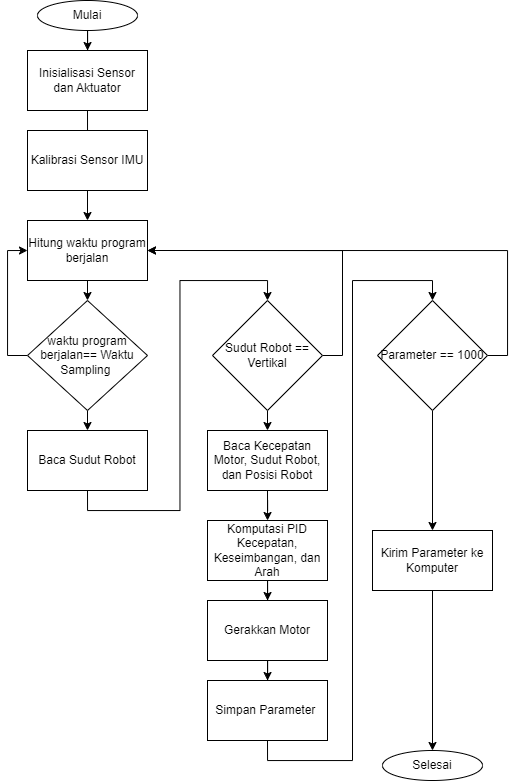

The diagram above was exported from draw.io. Its source (the exported page's mxGraphModel, read from the mxfile embedded in the PNG):
<mxGraphModel dx="1509" dy="825" grid="1" gridSize="10" guides="1" tooltips="1" connect="1" arrows="1" fold="1" page="1" pageScale="1" pageWidth="1169" pageHeight="827" math="0" shadow="0">
  <root>
    <mxCell id="0" />
    <mxCell id="1" parent="0" />
    <mxCell id="GJq5_mtrOuGWS9j8UcrE-3" style="edgeStyle=orthogonalEdgeStyle;rounded=0;orthogonalLoop=1;jettySize=auto;html=1;exitX=0.5;exitY=1;exitDx=0;exitDy=0;" edge="1" parent="1" source="GJq5_mtrOuGWS9j8UcrE-1" target="GJq5_mtrOuGWS9j8UcrE-2">
      <mxGeometry relative="1" as="geometry" />
    </mxCell>
    <mxCell id="GJq5_mtrOuGWS9j8UcrE-1" value="Mulai" style="ellipse;whiteSpace=wrap;html=1;" vertex="1" parent="1">
      <mxGeometry x="70" y="10" width="100" height="30" as="geometry" />
    </mxCell>
    <mxCell id="GJq5_mtrOuGWS9j8UcrE-4" style="edgeStyle=orthogonalEdgeStyle;rounded=0;orthogonalLoop=1;jettySize=auto;html=1;exitX=0.5;exitY=1;exitDx=0;exitDy=0;" edge="1" parent="1" source="GJq5_mtrOuGWS9j8UcrE-2">
      <mxGeometry relative="1" as="geometry">
        <mxPoint x="120" y="200" as="targetPoint" />
      </mxGeometry>
    </mxCell>
    <mxCell id="GJq5_mtrOuGWS9j8UcrE-2" value="Inisialisasi Sensor dan Aktuator" style="rounded=0;whiteSpace=wrap;html=1;" vertex="1" parent="1">
      <mxGeometry x="60" y="60" width="120" height="60" as="geometry" />
    </mxCell>
    <mxCell id="GJq5_mtrOuGWS9j8UcrE-43" style="edgeStyle=orthogonalEdgeStyle;rounded=0;orthogonalLoop=1;jettySize=auto;html=1;exitX=0.5;exitY=1;exitDx=0;exitDy=0;entryX=0.5;entryY=0;entryDx=0;entryDy=0;" edge="1" parent="1" source="GJq5_mtrOuGWS9j8UcrE-5" target="GJq5_mtrOuGWS9j8UcrE-10">
      <mxGeometry relative="1" as="geometry" />
    </mxCell>
    <mxCell id="GJq5_mtrOuGWS9j8UcrE-5" value="Kalibrasi Sensor IMU" style="rounded=0;whiteSpace=wrap;html=1;" vertex="1" parent="1">
      <mxGeometry x="60" y="140" width="120" height="60" as="geometry" />
    </mxCell>
    <mxCell id="GJq5_mtrOuGWS9j8UcrE-11" style="edgeStyle=orthogonalEdgeStyle;rounded=0;orthogonalLoop=1;jettySize=auto;html=1;exitX=0;exitY=0.5;exitDx=0;exitDy=0;entryX=0;entryY=0.5;entryDx=0;entryDy=0;" edge="1" parent="1" source="GJq5_mtrOuGWS9j8UcrE-6" target="GJq5_mtrOuGWS9j8UcrE-10">
      <mxGeometry relative="1" as="geometry" />
    </mxCell>
    <mxCell id="GJq5_mtrOuGWS9j8UcrE-13" style="edgeStyle=orthogonalEdgeStyle;rounded=0;orthogonalLoop=1;jettySize=auto;html=1;exitX=0.5;exitY=1;exitDx=0;exitDy=0;entryX=0.5;entryY=0;entryDx=0;entryDy=0;" edge="1" parent="1" source="GJq5_mtrOuGWS9j8UcrE-6" target="GJq5_mtrOuGWS9j8UcrE-7">
      <mxGeometry relative="1" as="geometry" />
    </mxCell>
    <mxCell id="GJq5_mtrOuGWS9j8UcrE-6" value="waktu program berjalan== Waktu Sampling&amp;nbsp;" style="rhombus;whiteSpace=wrap;html=1;" vertex="1" parent="1">
      <mxGeometry x="60" y="310" width="120" height="110" as="geometry" />
    </mxCell>
    <mxCell id="GJq5_mtrOuGWS9j8UcrE-16" style="edgeStyle=orthogonalEdgeStyle;rounded=0;orthogonalLoop=1;jettySize=auto;html=1;exitX=0.5;exitY=1;exitDx=0;exitDy=0;entryX=0.5;entryY=0;entryDx=0;entryDy=0;" edge="1" parent="1" source="GJq5_mtrOuGWS9j8UcrE-7" target="GJq5_mtrOuGWS9j8UcrE-14">
      <mxGeometry relative="1" as="geometry" />
    </mxCell>
    <mxCell id="GJq5_mtrOuGWS9j8UcrE-7" value="Baca Sudut Robot" style="rounded=0;whiteSpace=wrap;html=1;" vertex="1" parent="1">
      <mxGeometry x="60" y="440" width="120" height="60" as="geometry" />
    </mxCell>
    <mxCell id="GJq5_mtrOuGWS9j8UcrE-29" style="edgeStyle=orthogonalEdgeStyle;rounded=0;orthogonalLoop=1;jettySize=auto;html=1;exitX=0.5;exitY=1;exitDx=0;exitDy=0;" edge="1" parent="1" source="GJq5_mtrOuGWS9j8UcrE-8" target="GJq5_mtrOuGWS9j8UcrE-27">
      <mxGeometry relative="1" as="geometry">
        <mxPoint x="125" y="880" as="targetPoint" />
      </mxGeometry>
    </mxCell>
    <mxCell id="GJq5_mtrOuGWS9j8UcrE-8" value="Komputasi PID Kecepatan, Keseimbangan, dan Arah" style="rounded=0;whiteSpace=wrap;html=1;" vertex="1" parent="1">
      <mxGeometry x="240" y="530" width="120" height="60" as="geometry" />
    </mxCell>
    <mxCell id="GJq5_mtrOuGWS9j8UcrE-18" style="edgeStyle=orthogonalEdgeStyle;rounded=0;orthogonalLoop=1;jettySize=auto;html=1;exitX=0.5;exitY=1;exitDx=0;exitDy=0;" edge="1" parent="1" source="GJq5_mtrOuGWS9j8UcrE-9" target="GJq5_mtrOuGWS9j8UcrE-8">
      <mxGeometry relative="1" as="geometry" />
    </mxCell>
    <mxCell id="GJq5_mtrOuGWS9j8UcrE-9" value="Baca Kecepatan Motor, Sudut Robot, dan Posisi Robot" style="rounded=0;whiteSpace=wrap;html=1;" vertex="1" parent="1">
      <mxGeometry x="240" y="440" width="120" height="60" as="geometry" />
    </mxCell>
    <mxCell id="GJq5_mtrOuGWS9j8UcrE-12" style="edgeStyle=orthogonalEdgeStyle;rounded=0;orthogonalLoop=1;jettySize=auto;html=1;exitX=0.5;exitY=1;exitDx=0;exitDy=0;entryX=0.5;entryY=0;entryDx=0;entryDy=0;" edge="1" parent="1" source="GJq5_mtrOuGWS9j8UcrE-10" target="GJq5_mtrOuGWS9j8UcrE-6">
      <mxGeometry relative="1" as="geometry" />
    </mxCell>
    <mxCell id="GJq5_mtrOuGWS9j8UcrE-10" value="Hitung waktu program berjalan" style="rounded=0;whiteSpace=wrap;html=1;" vertex="1" parent="1">
      <mxGeometry x="60" y="230" width="120" height="60" as="geometry" />
    </mxCell>
    <mxCell id="GJq5_mtrOuGWS9j8UcrE-17" style="edgeStyle=orthogonalEdgeStyle;rounded=0;orthogonalLoop=1;jettySize=auto;html=1;exitX=0.5;exitY=1;exitDx=0;exitDy=0;entryX=0.5;entryY=0;entryDx=0;entryDy=0;" edge="1" parent="1" source="GJq5_mtrOuGWS9j8UcrE-14" target="GJq5_mtrOuGWS9j8UcrE-9">
      <mxGeometry relative="1" as="geometry" />
    </mxCell>
    <mxCell id="GJq5_mtrOuGWS9j8UcrE-44" style="edgeStyle=orthogonalEdgeStyle;rounded=0;orthogonalLoop=1;jettySize=auto;html=1;exitX=1;exitY=0.5;exitDx=0;exitDy=0;entryX=1;entryY=0.5;entryDx=0;entryDy=0;" edge="1" parent="1" source="GJq5_mtrOuGWS9j8UcrE-14" target="GJq5_mtrOuGWS9j8UcrE-10">
      <mxGeometry relative="1" as="geometry" />
    </mxCell>
    <mxCell id="GJq5_mtrOuGWS9j8UcrE-14" value="Sudut Robot == Vertikal" style="rhombus;whiteSpace=wrap;html=1;" vertex="1" parent="1">
      <mxGeometry x="245" y="310" width="110" height="110" as="geometry" />
    </mxCell>
    <mxCell id="GJq5_mtrOuGWS9j8UcrE-33" style="edgeStyle=orthogonalEdgeStyle;rounded=0;orthogonalLoop=1;jettySize=auto;html=1;" edge="1" parent="1" source="GJq5_mtrOuGWS9j8UcrE-27" target="GJq5_mtrOuGWS9j8UcrE-32">
      <mxGeometry relative="1" as="geometry" />
    </mxCell>
    <mxCell id="GJq5_mtrOuGWS9j8UcrE-27" value="Gerakkan Motor" style="rounded=0;whiteSpace=wrap;html=1;" vertex="1" parent="1">
      <mxGeometry x="240" y="610" width="120" height="60" as="geometry" />
    </mxCell>
    <mxCell id="GJq5_mtrOuGWS9j8UcrE-35" style="edgeStyle=orthogonalEdgeStyle;rounded=0;orthogonalLoop=1;jettySize=auto;html=1;exitX=0.5;exitY=1;exitDx=0;exitDy=0;entryX=0.5;entryY=0;entryDx=0;entryDy=0;" edge="1" parent="1" source="GJq5_mtrOuGWS9j8UcrE-32" target="GJq5_mtrOuGWS9j8UcrE-34">
      <mxGeometry relative="1" as="geometry" />
    </mxCell>
    <mxCell id="GJq5_mtrOuGWS9j8UcrE-32" value="Simpan Parameter&amp;nbsp;" style="rounded=0;whiteSpace=wrap;html=1;" vertex="1" parent="1">
      <mxGeometry x="240" y="690" width="120" height="60" as="geometry" />
    </mxCell>
    <mxCell id="GJq5_mtrOuGWS9j8UcrE-37" style="edgeStyle=orthogonalEdgeStyle;rounded=0;orthogonalLoop=1;jettySize=auto;html=1;exitX=0.5;exitY=1;exitDx=0;exitDy=0;" edge="1" parent="1" source="GJq5_mtrOuGWS9j8UcrE-34" target="GJq5_mtrOuGWS9j8UcrE-36">
      <mxGeometry relative="1" as="geometry" />
    </mxCell>
    <mxCell id="GJq5_mtrOuGWS9j8UcrE-45" style="edgeStyle=orthogonalEdgeStyle;rounded=0;orthogonalLoop=1;jettySize=auto;html=1;exitX=1;exitY=0.5;exitDx=0;exitDy=0;entryX=1;entryY=0.5;entryDx=0;entryDy=0;" edge="1" parent="1" source="GJq5_mtrOuGWS9j8UcrE-34" target="GJq5_mtrOuGWS9j8UcrE-10">
      <mxGeometry relative="1" as="geometry" />
    </mxCell>
    <mxCell id="GJq5_mtrOuGWS9j8UcrE-34" value="Parameter == 1000" style="rhombus;whiteSpace=wrap;html=1;" vertex="1" parent="1">
      <mxGeometry x="410" y="310" width="110" height="110" as="geometry" />
    </mxCell>
    <mxCell id="GJq5_mtrOuGWS9j8UcrE-41" style="edgeStyle=orthogonalEdgeStyle;rounded=0;orthogonalLoop=1;jettySize=auto;html=1;exitX=0.5;exitY=1;exitDx=0;exitDy=0;entryX=0.5;entryY=0;entryDx=0;entryDy=0;" edge="1" parent="1" source="GJq5_mtrOuGWS9j8UcrE-36" target="GJq5_mtrOuGWS9j8UcrE-40">
      <mxGeometry relative="1" as="geometry" />
    </mxCell>
    <mxCell id="GJq5_mtrOuGWS9j8UcrE-36" value="Kirim Parameter ke Komputer" style="rounded=0;whiteSpace=wrap;html=1;" vertex="1" parent="1">
      <mxGeometry x="405" y="540" width="120" height="60" as="geometry" />
    </mxCell>
    <mxCell id="GJq5_mtrOuGWS9j8UcrE-40" value="Selesai" style="ellipse;whiteSpace=wrap;html=1;" vertex="1" parent="1">
      <mxGeometry x="415" y="760" width="100" height="30" as="geometry" />
    </mxCell>
  </root>
</mxGraphModel>